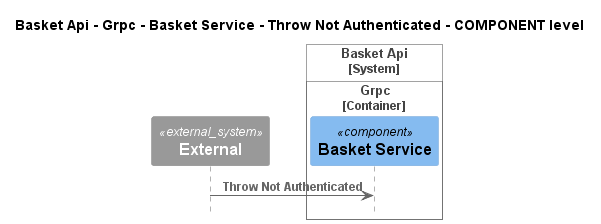

The diagram above was rendered by PlantUML. Its source (embedded in the PNG):
@startuml
!pragma layout smetana
!include ..\..\..\..\..\..\..\..\.c4s\C4_Sequence.puml

title Basket Api - Grpc - Basket Service - Throw Not Authenticated - COMPONENT level

System_Ext(C4InterFlow.SoftwareSystems.ExternalSystem, "External", "")

System_Boundary(dotnet.eShop.Architecture.SoftwareSystems.BasketApi, "Basket Api")
    
Container_Boundary(dotnet.eShop.Architecture.SoftwareSystems.BasketApi.Containers.Grpc, "Grpc")
    Component(dotnet.eShop.Architecture.SoftwareSystems.BasketApi.Containers.Grpc.Components.BasketService, "Basket Service", "", "")
Boundary_End()
Boundary_End()

Rel(C4InterFlow.SoftwareSystems.ExternalSystem, dotnet.eShop.Architecture.SoftwareSystems.BasketApi.Containers.Grpc.Components.BasketService, "Throw Not Authenticated")


@enduml